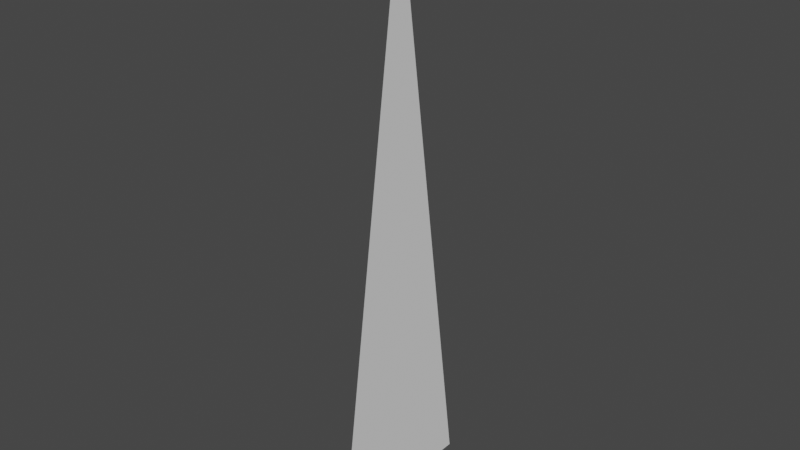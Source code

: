 # Source: SM_RoughTrail_Src.blend  (saved by Blender 2.92.15; exported with 4.5.12 LTS)
import bpy
from mathutils import Matrix  # noqa: F401  (used for matrix-valued properties, if any)

bpy.ops.wm.read_factory_settings(use_empty=True)
scene = bpy.context.scene
scene.name = 'Scene'

# ---- collections
col_collection = bpy.data.collections.new('Collection'); scene.collection.children.link(col_collection)

# ---- world
world_world = bpy.data.worlds.new('World'); scene.world = world_world
world_world.use_nodes = True; world_world.node_tree.nodes.clear()
_N = world_world.node_tree.nodes; _L = world_world.node_tree.links
n0 = _N.new('ShaderNodeOutputWorld'); n0.name = 'World Output'; n0.location = (300, 300)
n1 = _N.new('ShaderNodeBackground'); n1.name = 'Background'; n1.location = (10, 300)
n1.inputs[0].default_value = (0.05088, 0.05088, 0.05088, 1.0)
_L.new(n1.outputs[0], n0.inputs[0])
n0.is_active_output = True
world_world.color = (0.05088, 0.05088, 0.05088)
world_world.use_sun_shadow = False
world_world.sun_shadow_jitter_overblur = 0.0

# ---- meshes
me_plane_001 = bpy.data.meshes.new('Plane.001')
me_plane_001.from_pydata([(1.192e-07, 0.0, 12.5), (-1.192e-07, -3.5, -12.5), (-1.192e-07, 3.5, -12.5), (-3.974e-08, 0.0, 0.0)], [], [(2, 0, 3), (1, 2, 3), (0, 1, 3)])
_uv = me_plane_001.uv_layers.new(name='UVMap')
_uv.uv.foreach_set('vector', [1.0, 1.0, 0.0, 0.0, 1.0, 1.0, 1.0, 0.0, 1.0, 1.0, 1.0, 0.0, 0.0, 0.0, 1.0, 0.0, 0.0, 0.0])
_ca = me_plane_001.color_attributes.new('Col', 'BYTE_COLOR', 'CORNER')
_ca.data.foreach_set('color', [0.0, 0.0, 0.0, 1.0, 0.0, 0.0, 0.0, 1.0, 1.0, 1.0, 1.0, 1.0, 0.0, 0.0, 0.0, 1.0, 0.0, 0.0, 0.0, 1.0, 1.0, 1.0, 1.0, 1.0, 0.0, 0.0, 0.0, 1.0, 0.0, 0.0, 0.0, 1.0, 1.0, 1.0, 1.0, 1.0])
me_plane_001.use_remesh_fix_poles = True
me_plane_001.use_remesh_preserve_attributes = False
me_plane_001.use_mirror_vertex_groups = False
me_plane_001.update()

# ---- objects
ob_plane = bpy.data.objects.new('Plane', me_plane_001)

# ---- transforms, parenting, visibility, modifiers, constraints
ob_plane.location = (0.0, 0.0, 0.0)
ob_plane.lineart.crease_threshold = 0.0

# ---- collection membership
col_collection.objects.link(ob_plane)

# ---- scene / render settings (as saved in the file)
scene.frame_start = 1; scene.frame_end = 250; scene.frame_set(1)
scene.render.engine = 'BLENDER_EEVEE_NEXT'
scene.render.fps = 30
scene.cycles.use_denoising = False
scene.cycles.samples = 128
scene.cycles.sampling_pattern = 'TABULATED_SOBOL'
scene.cycles.use_adaptive_sampling = False
scene.cycles.use_light_tree = False
scene.view_settings.view_transform = 'Filmic'
scene.unit_settings.scale_length = 0.01
bpy.context.view_layer.update()

# ---- added for rendering (the .blend has no active camera and no usable light): camera, sun
cam_auto = bpy.data.cameras.new('AutoCamera')
cam_auto.lens = 50.0
cam_auto.sensor_width = 36.0
cam_auto.clip_end = 1000.0
ob_auto_camera = bpy.data.objects.new('AutoCamera', cam_auto)
scene.collection.objects.link(ob_auto_camera)
ob_auto_camera.location = (24.0202, -28.8243, 19.2162)
ob_auto_camera.rotation_euler = (1.09748, -7.21219e-08, 0.694738)
scene.camera = ob_auto_camera
light_auto_sun = bpy.data.lights.new('AutoSun', 'SUN')
light_auto_sun.energy = 3.0
light_auto_sun.angle = 0.0523599
ob_auto_sun = bpy.data.objects.new('AutoSun', light_auto_sun)
scene.collection.objects.link(ob_auto_sun)
ob_auto_sun.rotation_euler = (0.872665, 0.174533, 0.523599)
bpy.context.view_layer.update()
